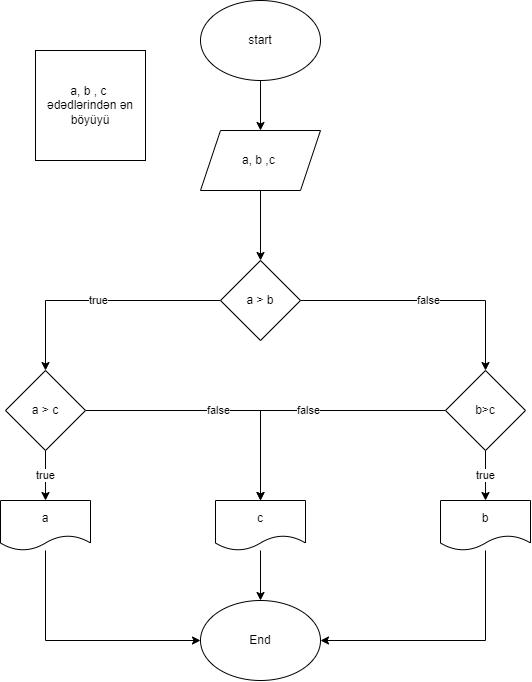

The diagram above was exported from draw.io. Its source (the exported page's mxGraphModel, read from the mxfile embedded in the PNG):
<mxGraphModel dx="865" dy="459" grid="1" gridSize="10" guides="1" tooltips="1" connect="1" arrows="1" fold="1" page="1" pageScale="1" pageWidth="850" pageHeight="1100" math="0" shadow="0">
  <root>
    <mxCell id="0" />
    <mxCell id="1" parent="0" />
    <mxCell id="CO9QhqeFM1fFYVxyii8_-5" style="edgeStyle=orthogonalEdgeStyle;rounded=0;orthogonalLoop=1;jettySize=auto;html=1;" edge="1" parent="1" source="CO9QhqeFM1fFYVxyii8_-1" target="CO9QhqeFM1fFYVxyii8_-2">
      <mxGeometry relative="1" as="geometry" />
    </mxCell>
    <mxCell id="CO9QhqeFM1fFYVxyii8_-1" value="start" style="ellipse;whiteSpace=wrap;html=1;" vertex="1" parent="1">
      <mxGeometry x="365" y="70" width="120" height="80" as="geometry" />
    </mxCell>
    <mxCell id="CO9QhqeFM1fFYVxyii8_-7" style="edgeStyle=orthogonalEdgeStyle;rounded=0;orthogonalLoop=1;jettySize=auto;html=1;" edge="1" parent="1" source="CO9QhqeFM1fFYVxyii8_-2" target="CO9QhqeFM1fFYVxyii8_-6">
      <mxGeometry relative="1" as="geometry" />
    </mxCell>
    <mxCell id="CO9QhqeFM1fFYVxyii8_-2" value="a, b ,c&amp;nbsp;" style="shape=parallelogram;perimeter=parallelogramPerimeter;whiteSpace=wrap;html=1;fixedSize=1;" vertex="1" parent="1">
      <mxGeometry x="365" y="200" width="120" height="60" as="geometry" />
    </mxCell>
    <mxCell id="CO9QhqeFM1fFYVxyii8_-4" value="a, b , c&amp;nbsp; ədədlərindən ən böyüyü" style="whiteSpace=wrap;html=1;aspect=fixed;" vertex="1" parent="1">
      <mxGeometry x="200" y="120" width="110" height="110" as="geometry" />
    </mxCell>
    <mxCell id="CO9QhqeFM1fFYVxyii8_-8" value="true" style="edgeStyle=orthogonalEdgeStyle;rounded=0;orthogonalLoop=1;jettySize=auto;html=1;" edge="1" parent="1" source="CO9QhqeFM1fFYVxyii8_-6" target="CO9QhqeFM1fFYVxyii8_-9">
      <mxGeometry relative="1" as="geometry">
        <mxPoint x="240" y="370" as="targetPoint" />
      </mxGeometry>
    </mxCell>
    <mxCell id="CO9QhqeFM1fFYVxyii8_-11" value="false" style="edgeStyle=orthogonalEdgeStyle;rounded=0;orthogonalLoop=1;jettySize=auto;html=1;entryX=0.5;entryY=0;entryDx=0;entryDy=0;" edge="1" parent="1" source="CO9QhqeFM1fFYVxyii8_-6" target="CO9QhqeFM1fFYVxyii8_-10">
      <mxGeometry relative="1" as="geometry" />
    </mxCell>
    <mxCell id="CO9QhqeFM1fFYVxyii8_-6" value="a &amp;gt; b" style="rhombus;whiteSpace=wrap;html=1;" vertex="1" parent="1">
      <mxGeometry x="385" y="330" width="80" height="80" as="geometry" />
    </mxCell>
    <mxCell id="CO9QhqeFM1fFYVxyii8_-16" value="true" style="edgeStyle=orthogonalEdgeStyle;rounded=0;orthogonalLoop=1;jettySize=auto;html=1;" edge="1" parent="1" source="CO9QhqeFM1fFYVxyii8_-9" target="CO9QhqeFM1fFYVxyii8_-13">
      <mxGeometry relative="1" as="geometry" />
    </mxCell>
    <mxCell id="CO9QhqeFM1fFYVxyii8_-18" value="false" style="edgeStyle=orthogonalEdgeStyle;rounded=0;orthogonalLoop=1;jettySize=auto;html=1;entryX=0.5;entryY=0;entryDx=0;entryDy=0;" edge="1" parent="1" source="CO9QhqeFM1fFYVxyii8_-9" target="CO9QhqeFM1fFYVxyii8_-15">
      <mxGeometry relative="1" as="geometry" />
    </mxCell>
    <mxCell id="CO9QhqeFM1fFYVxyii8_-9" value="a &amp;gt; c" style="rhombus;whiteSpace=wrap;html=1;" vertex="1" parent="1">
      <mxGeometry x="170" y="440" width="80" height="80" as="geometry" />
    </mxCell>
    <mxCell id="CO9QhqeFM1fFYVxyii8_-17" value="false" style="edgeStyle=orthogonalEdgeStyle;rounded=0;orthogonalLoop=1;jettySize=auto;html=1;entryX=0.5;entryY=0;entryDx=0;entryDy=0;" edge="1" parent="1" source="CO9QhqeFM1fFYVxyii8_-10" target="CO9QhqeFM1fFYVxyii8_-15">
      <mxGeometry relative="1" as="geometry">
        <mxPoint x="440" y="480" as="targetPoint" />
      </mxGeometry>
    </mxCell>
    <mxCell id="CO9QhqeFM1fFYVxyii8_-19" value="true" style="edgeStyle=orthogonalEdgeStyle;rounded=0;orthogonalLoop=1;jettySize=auto;html=1;entryX=0.5;entryY=0;entryDx=0;entryDy=0;" edge="1" parent="1" source="CO9QhqeFM1fFYVxyii8_-10" target="CO9QhqeFM1fFYVxyii8_-14">
      <mxGeometry relative="1" as="geometry" />
    </mxCell>
    <mxCell id="CO9QhqeFM1fFYVxyii8_-10" value="b&amp;gt;c" style="rhombus;whiteSpace=wrap;html=1;" vertex="1" parent="1">
      <mxGeometry x="610" y="440" width="80" height="80" as="geometry" />
    </mxCell>
    <mxCell id="CO9QhqeFM1fFYVxyii8_-21" style="edgeStyle=orthogonalEdgeStyle;rounded=0;orthogonalLoop=1;jettySize=auto;html=1;entryX=0;entryY=0.5;entryDx=0;entryDy=0;" edge="1" parent="1" source="CO9QhqeFM1fFYVxyii8_-13" target="CO9QhqeFM1fFYVxyii8_-20">
      <mxGeometry relative="1" as="geometry">
        <Array as="points">
          <mxPoint x="210" y="710" />
        </Array>
      </mxGeometry>
    </mxCell>
    <mxCell id="CO9QhqeFM1fFYVxyii8_-13" value="a" style="shape=document;whiteSpace=wrap;html=1;boundedLbl=1;" vertex="1" parent="1">
      <mxGeometry x="165" y="570" width="90" height="50" as="geometry" />
    </mxCell>
    <mxCell id="CO9QhqeFM1fFYVxyii8_-23" style="edgeStyle=orthogonalEdgeStyle;rounded=0;orthogonalLoop=1;jettySize=auto;html=1;entryX=1;entryY=0.5;entryDx=0;entryDy=0;" edge="1" parent="1" source="CO9QhqeFM1fFYVxyii8_-14" target="CO9QhqeFM1fFYVxyii8_-20">
      <mxGeometry relative="1" as="geometry">
        <Array as="points">
          <mxPoint x="650" y="710" />
        </Array>
      </mxGeometry>
    </mxCell>
    <mxCell id="CO9QhqeFM1fFYVxyii8_-14" value="b" style="shape=document;whiteSpace=wrap;html=1;boundedLbl=1;" vertex="1" parent="1">
      <mxGeometry x="605" y="570" width="90" height="50" as="geometry" />
    </mxCell>
    <mxCell id="CO9QhqeFM1fFYVxyii8_-22" style="edgeStyle=orthogonalEdgeStyle;rounded=0;orthogonalLoop=1;jettySize=auto;html=1;entryX=0.5;entryY=0;entryDx=0;entryDy=0;" edge="1" parent="1" source="CO9QhqeFM1fFYVxyii8_-15" target="CO9QhqeFM1fFYVxyii8_-20">
      <mxGeometry relative="1" as="geometry" />
    </mxCell>
    <mxCell id="CO9QhqeFM1fFYVxyii8_-15" value="c" style="shape=document;whiteSpace=wrap;html=1;boundedLbl=1;" vertex="1" parent="1">
      <mxGeometry x="380" y="570" width="90" height="50" as="geometry" />
    </mxCell>
    <mxCell id="CO9QhqeFM1fFYVxyii8_-20" value="End" style="ellipse;whiteSpace=wrap;html=1;" vertex="1" parent="1">
      <mxGeometry x="365" y="670" width="120" height="80" as="geometry" />
    </mxCell>
  </root>
</mxGraphModel>